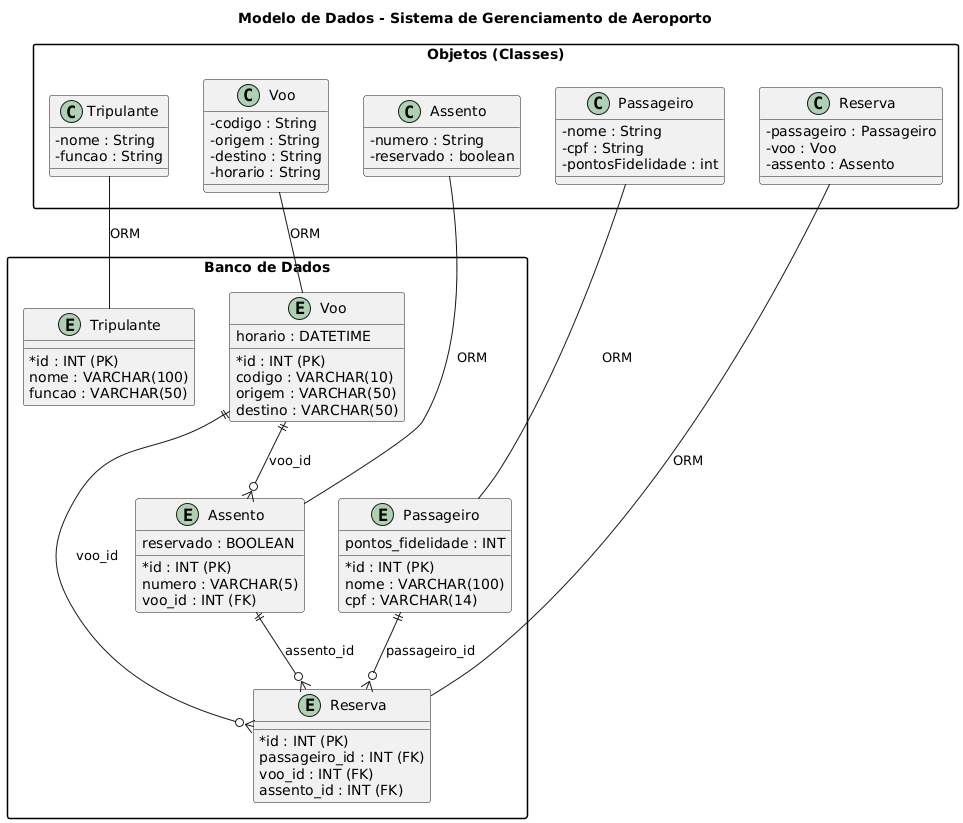

The diagram above was rendered by PlantUML. Its source (embedded in the PNG):
@startuml
skinparam classAttributeIconSize 0
skinparam packageStyle rectangle

title Modelo de Dados - Sistema de Gerenciamento de Aeroporto

package "Banco de Dados" {
    entity "Passageiro" as tbPassageiro {
        * id : INT (PK)
        nome : VARCHAR(100)
        cpf : VARCHAR(14)
        pontos_fidelidade : INT
    }

    entity "Tripulante" as tbTripulante {
        * id : INT (PK)
        nome : VARCHAR(100)
        funcao : VARCHAR(50)
    }

    entity "Voo" as tbVoo {
        * id : INT (PK)
        codigo : VARCHAR(10)
        origem : VARCHAR(50)
        destino : VARCHAR(50)
        horario : DATETIME
    }

    entity "Assento" as tbAssento {
        * id : INT (PK)
        numero : VARCHAR(5)
        reservado : BOOLEAN
        voo_id : INT (FK)
    }

    entity "Reserva" as tbReserva {
        * id : INT (PK)
        passageiro_id : INT (FK)
        voo_id : INT (FK)
        assento_id : INT (FK)
    }
}

package "Objetos (Classes)" {
    class Passageiro {
        - nome : String
        - cpf : String
        - pontosFidelidade : int
    }

    class Tripulante {
        - nome : String
        - funcao : String
    }

    class Voo {
        - codigo : String
        - origem : String
        - destino : String
        - horario : String
    }

    class Assento {
        - numero : String
        - reservado : boolean
    }

    class Reserva {
        - passageiro : Passageiro
        - voo : Voo
        - assento : Assento
    }
}

' Mapeamento entre classes e tabelas
Passageiro -- tbPassageiro : ORM
Tripulante -- tbTripulante : ORM
Voo -- tbVoo : ORM
Assento -- tbAssento : ORM
Reserva -- tbReserva : ORM

' Relacionamentos no banco
tbPassageiro ||--o{ tbReserva : "passageiro_id"
tbVoo ||--o{ tbReserva : "voo_id"
tbAssento ||--o{ tbReserva : "assento_id"
tbVoo ||--o{ tbAssento : "voo_id"
@enduml